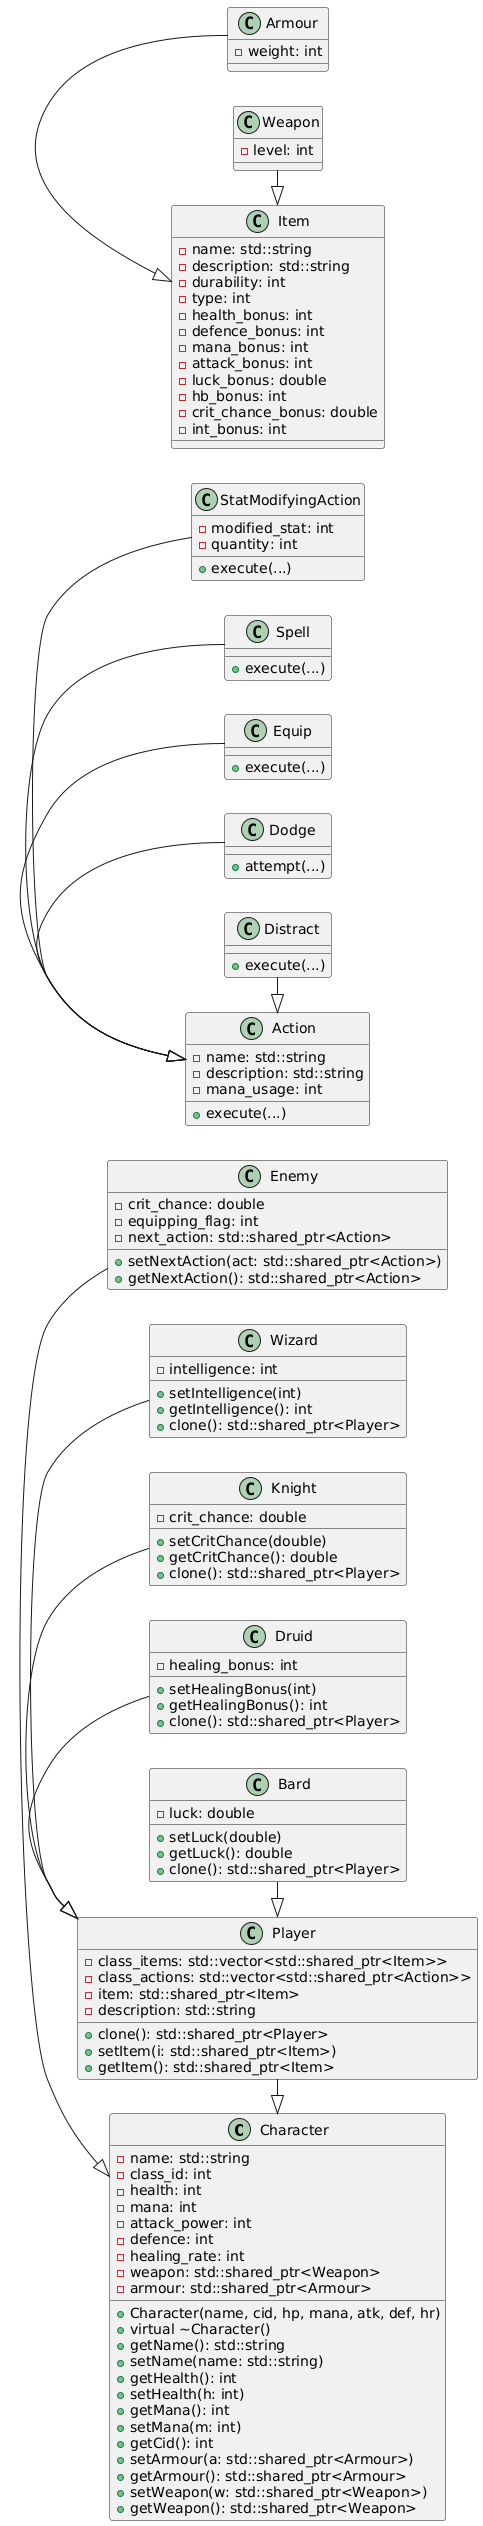

The diagram above was rendered by PlantUML. Its source (embedded in the PNG):
@startuml
left to right direction

' Core Character hierarchy
class Character {
    - name: std::string
    - class_id: int
    - health: int
    - mana: int
    - attack_power: int
    - defence: int
    - healing_rate: int
    - weapon: std::shared_ptr<Weapon>
    - armour: std::shared_ptr<Armour>
    + Character(name, cid, hp, mana, atk, def, hr)
    + virtual ~Character()
    + getName(): std::string
    + setName(name: std::string)
    + getHealth(): int
    + setHealth(h: int)
    + getMana(): int
    + setMana(m: int)
    + getCid(): int
    + setArmour(a: std::shared_ptr<Armour>)
    + getArmour(): std::shared_ptr<Armour>
    + setWeapon(w: std::shared_ptr<Weapon>)
    + getWeapon(): std::shared_ptr<Weapon>
}

class Player {
    - class_items: std::vector<std::shared_ptr<Item>>
    - class_actions: std::vector<std::shared_ptr<Action>>
    - item: std::shared_ptr<Item>
    - description: std::string
    + clone(): std::shared_ptr<Player>
    + setItem(i: std::shared_ptr<Item>)
    + getItem(): std::shared_ptr<Item>
}

class Wizard {
    - intelligence: int
    + setIntelligence(int)
    + getIntelligence(): int
    + clone(): std::shared_ptr<Player>
}

class Knight {
    - crit_chance: double
    + setCritChance(double)
    + getCritChance(): double
    + clone(): std::shared_ptr<Player>
}

class Druid {
    - healing_bonus: int
    + setHealingBonus(int)
    + getHealingBonus(): int
    + clone(): std::shared_ptr<Player>
}

class Bard {
    - luck: double
    + setLuck(double)
    + getLuck(): double
    + clone(): std::shared_ptr<Player>
}

class Enemy {
    - crit_chance: double
    - equipping_flag: int
    - next_action: std::shared_ptr<Action>
    + setNextAction(act: std::shared_ptr<Action>)
    + getNextAction(): std::shared_ptr<Action>
}

' Inheritance
Player -|> Character
Wizard -|> Player
Knight -|> Player
Druid -|> Player
Bard -|> Player
Enemy -|> Character


' Action hierarchy (simplified)
class Action {
    - name: std::string
    - description: std::string
    - mana_usage: int
    + execute(...)
}

class StatModifyingAction {
    - modified_stat: int
    - quantity: int
    + execute(...)
}

class Spell {
    + execute(...)
}

class Equip {
    + execute(...)
}

class Dodge {
    + attempt(...)
}

class Distract {
    + execute(...)
}

StatModifyingAction -|> Action
Spell -|> Action
Equip -|> Action
Dodge -|> Action
Distract -|> Action

' Item hierarchy
class Item {
    - name: std::string
    - description: std::string
    - durability: int
    - type: int
    - health_bonus: int
    - defence_bonus: int
    - mana_bonus: int
    - attack_bonus: int
    - luck_bonus: double
    - hb_bonus: int
    - crit_chance_bonus: double
    - int_bonus: int
}

class Armour {
    - weight: int
}

class Weapon {
    - level: int
}

Armour -|> Item
Weapon -|> Item
@enduml